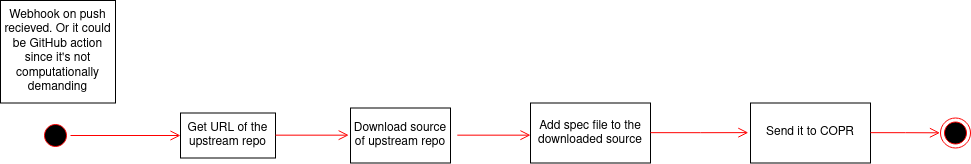

The diagram above was exported from draw.io. Its source (the exported page's mxGraphModel, read from the mxfile embedded in the PNG):
<mxGraphModel dx="382" dy="737" grid="1" gridSize="10" guides="1" tooltips="1" connect="1" arrows="1" fold="1" page="1" pageScale="1" pageWidth="850" pageHeight="1100" math="0" shadow="0">
  <root>
    <mxCell id="0" />
    <mxCell id="1" parent="0" />
    <mxCell id="Cqj8kXHt6X2Fm_coJozt-3" value="" style="ellipse;html=1;shape=startState;fillColor=#000000;strokeColor=#ff0000;" parent="1" vertex="1">
      <mxGeometry x="100" y="300" width="30" height="30" as="geometry" />
    </mxCell>
    <mxCell id="Cqj8kXHt6X2Fm_coJozt-4" value="" style="edgeStyle=orthogonalEdgeStyle;html=1;verticalAlign=bottom;endArrow=open;endSize=8;strokeColor=#ff0000;rounded=0;" parent="1" source="Cqj8kXHt6X2Fm_coJozt-3" edge="1">
      <mxGeometry relative="1" as="geometry">
        <mxPoint x="240" y="315" as="targetPoint" />
      </mxGeometry>
    </mxCell>
    <mxCell id="Cqj8kXHt6X2Fm_coJozt-5" value="Get URL of the upstream repo" style="rounded=0;whiteSpace=wrap;html=1;" parent="1" vertex="1">
      <mxGeometry x="240" y="292.5" width="95" height="45" as="geometry" />
    </mxCell>
    <mxCell id="Cqj8kXHt6X2Fm_coJozt-9" value="" style="edgeStyle=orthogonalEdgeStyle;html=1;verticalAlign=bottom;endArrow=open;endSize=8;strokeColor=#ff0000;rounded=0;entryX=-0.018;entryY=0.494;entryDx=0;entryDy=0;entryPerimeter=0;" parent="1" target="Cqj8kXHt6X2Fm_coJozt-10" edge="1">
      <mxGeometry relative="1" as="geometry">
        <mxPoint x="445" y="314.66" as="targetPoint" />
        <mxPoint x="335" y="314.66" as="sourcePoint" />
      </mxGeometry>
    </mxCell>
    <mxCell id="Cqj8kXHt6X2Fm_coJozt-10" value="Download source of upstream repo" style="rounded=0;whiteSpace=wrap;html=1;" parent="1" vertex="1">
      <mxGeometry x="410" y="287.5" width="100" height="55" as="geometry" />
    </mxCell>
    <mxCell id="Cqj8kXHt6X2Fm_coJozt-18" value="Add spec file to the downloaded source" style="rounded=0;whiteSpace=wrap;html=1;" parent="1" vertex="1">
      <mxGeometry x="590" y="282.5" width="120" height="60" as="geometry" />
    </mxCell>
    <mxCell id="Cqj8kXHt6X2Fm_coJozt-20" value="" style="edgeStyle=orthogonalEdgeStyle;html=1;verticalAlign=bottom;endArrow=open;endSize=8;strokeColor=#ff0000;rounded=0;entryX=-0.018;entryY=0.494;entryDx=0;entryDy=0;entryPerimeter=0;" parent="1" edge="1">
      <mxGeometry relative="1" as="geometry">
        <mxPoint x="590" y="314.66999999999996" as="targetPoint" />
        <mxPoint x="516.8" y="314.65999999999997" as="sourcePoint" />
      </mxGeometry>
    </mxCell>
    <mxCell id="Cqj8kXHt6X2Fm_coJozt-21" value="" style="edgeStyle=orthogonalEdgeStyle;html=1;verticalAlign=bottom;endArrow=open;endSize=8;strokeColor=#ff0000;rounded=0;entryX=-0.018;entryY=0.494;entryDx=0;entryDy=0;entryPerimeter=0;" parent="1" target="Cqj8kXHt6X2Fm_coJozt-22" edge="1">
      <mxGeometry relative="1" as="geometry">
        <mxPoint x="783.2" y="312.16999999999996" as="targetPoint" />
        <mxPoint x="710" y="312.15999999999997" as="sourcePoint" />
      </mxGeometry>
    </mxCell>
    <mxCell id="Cqj8kXHt6X2Fm_coJozt-22" value="Send it to COPR" style="rounded=0;whiteSpace=wrap;html=1;" parent="1" vertex="1">
      <mxGeometry x="810" y="282.49999999999994" width="120" height="60" as="geometry" />
    </mxCell>
    <mxCell id="Cqj8kXHt6X2Fm_coJozt-24" value="" style="edgeStyle=orthogonalEdgeStyle;html=1;verticalAlign=bottom;endArrow=open;endSize=8;strokeColor=#ff0000;rounded=0;entryX=-0.018;entryY=0.494;entryDx=0;entryDy=0;entryPerimeter=0;" parent="1" target="Cqj8kXHt6X2Fm_coJozt-25" edge="1">
      <mxGeometry relative="1" as="geometry">
        <mxPoint x="1003.2" y="312.16999999999996" as="targetPoint" />
        <mxPoint x="930" y="312.15999999999997" as="sourcePoint" />
      </mxGeometry>
    </mxCell>
    <mxCell id="Cqj8kXHt6X2Fm_coJozt-25" value="" style="ellipse;html=1;shape=endState;fillColor=#000000;strokeColor=#ff0000;" parent="1" vertex="1">
      <mxGeometry x="1000" y="297.49999999999994" width="30" height="30" as="geometry" />
    </mxCell>
    <mxCell id="Cqj8kXHt6X2Fm_coJozt-26" value="Webhook on push recieved. Or it could be GitHub action since it's not computationally demanding" style="rounded=0;whiteSpace=wrap;html=1;" parent="1" vertex="1">
      <mxGeometry x="60" y="180" width="115" height="102.5" as="geometry" />
    </mxCell>
  </root>
</mxGraphModel>